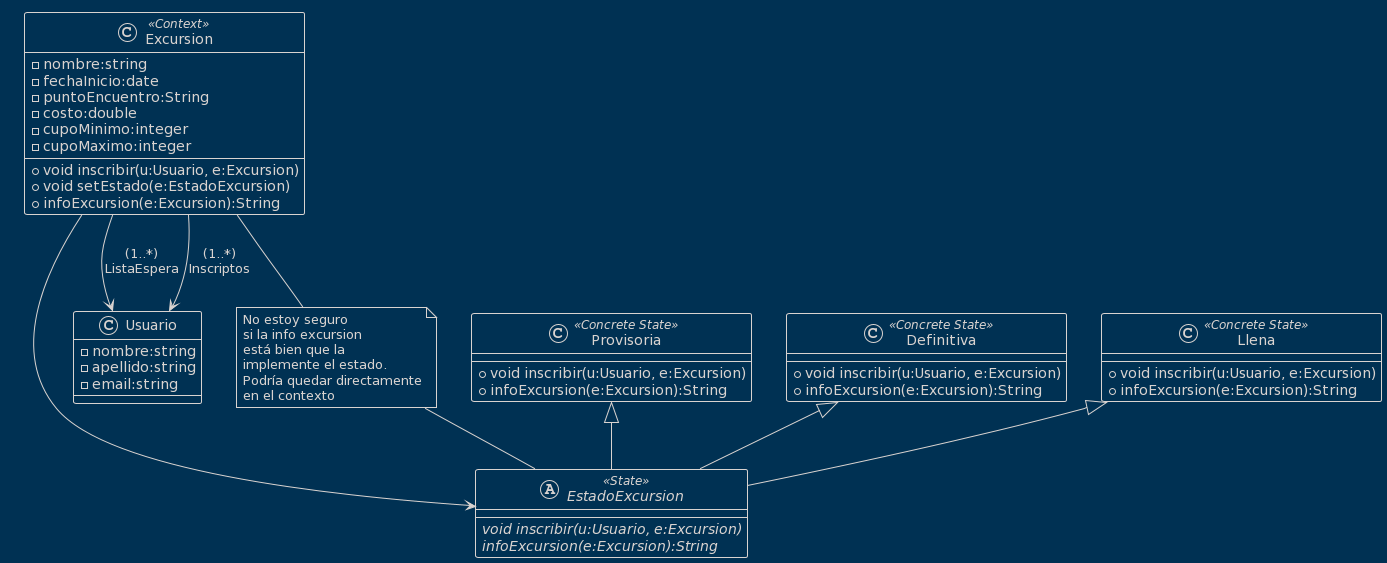

The diagram above was rendered by PlantUML. Its source (embedded in the PNG):
@startuml
!theme blueprint

Excursion --> EstadoExcursion
Excursion --> Usuario: (1..*)\nListaEspera
Excursion --> Usuario: (1..*)\nInscriptos

class Excursion <<Context>>{
-nombre:string
-fechaInicio:date
-puntoEncuentro:String
-costo:double
-cupoMinimo:integer
-cupoMaximo:integer
+void inscribir(u:Usuario, e:Excursion)
+void setEstado(e:EstadoExcursion)
+infoExcursion(e:Excursion):String
}

note "No estoy seguro\nsi la info excursion\nestá bien que la\nimplemente el estado.\nPodría quedar directamente\nen el contexto" as N1
Excursion -- N1
N1 -- EstadoExcursion

Provisoria <|-- EstadoExcursion
Definitiva <|-- EstadoExcursion
Llena <|-- EstadoExcursion
Abstract EstadoExcursion <<State>>{
{abstract} void inscribir(u:Usuario, e:Excursion)
{abstract} infoExcursion(e:Excursion):String
}
Class Provisoria <<Concrete State>>{
+void inscribir(u:Usuario, e:Excursion)
+infoExcursion(e:Excursion):String
}
Class Definitiva <<Concrete State>>{
+void inscribir(u:Usuario, e:Excursion)
+infoExcursion(e:Excursion):String
}
Class Llena <<Concrete State>>{
+void inscribir(u:Usuario, e:Excursion)
+infoExcursion(e:Excursion):String
}

Class Usuario{
-nombre:string
-apellido:string
-email:string
}
@enduml